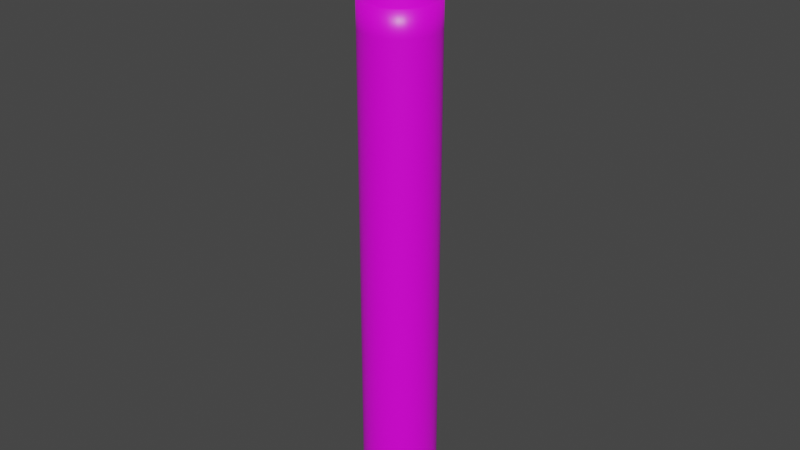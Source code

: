 # Source: Crayon.blend  (saved by Blender 2.90.8; exported with 4.5.12 LTS)
import bpy
from mathutils import Matrix  # noqa: F401  (used for matrix-valued properties, if any)

bpy.ops.wm.read_factory_settings(use_empty=True)
scene = bpy.context.scene
scene.name = 'Scene'

# ---- collections
col_collection = bpy.data.collections.new('Collection'); scene.collection.children.link(col_collection)

# ---- images (referenced by path relative to the original .blend; pixels are not part of the script)
import os
ASSET_DIR = os.environ.get("B2B_ASSET_DIR", "")  # directory of the original .blend (textures are referenced by path, not embedded)
HERE = os.path.dirname(os.path.abspath(__file__))  # packed textures are extracted next to this script under _unpacked/

def load_image(name, relpath, width, height, colorspace="sRGB"):
    """Load a texture the original file referenced (path relative to the .blend, or extracted next to this script)."""
    p = next((c for c in (os.path.join(HERE, relpath), os.path.join(ASSET_DIR, relpath)) if relpath and os.path.exists(c)), "")
    if p:
        img = bpy.data.images.load(p, check_existing=True)
        img.name = name
    else:  # same state as the original file: an image datablock whose file is absent (Cycles renders it pink)
        img = bpy.data.images.new(name, width, height)
        img.source = "FILE"
        img.filepath = "//" + (relpath or name)
    img.colorspace_settings.name = colorspace
    return img
img_game_jam_colors_png = load_image('Game_Jam_Colors.png', 'Game_Jam_Colors.png', 1024, 1024, 'sRGB')

# ---- materials (node trees are filled in below, after node groups)
mat_material_001 = bpy.data.materials.new('Material.001')
mat_material_001.use_transparent_shadow = False

# ---- material node trees
mat_material_001.use_nodes = True; mat_material_001.node_tree.nodes.clear()
_N = mat_material_001.node_tree.nodes; _L = mat_material_001.node_tree.links
n0 = _N.new('ShaderNodeBsdfPrincipled'); n0.name = 'Principled BSDF'; n0.location = (10, 300)
n0.distribution = 'GGX'
n0.subsurface_method = 'BURLEY'
n0.inputs[2].default_value = 0.4
n0.inputs[3].default_value = 1.45
n0.inputs[27].default_value = (0.0, 0.0, 0.0, 1.0)
n0.inputs[28].default_value = 1.0
n1 = _N.new('ShaderNodeOutputMaterial'); n1.name = 'Material Output'; n1.location = (300, 300)
n2 = _N.new('ShaderNodeTexImage'); n2.name = 'Image Texture'; n2.location = (-284, 187)
n2.image = img_game_jam_colors_png
n2.interpolation = 'Closest'
_L.new(n0.outputs[0], n1.inputs[0])
_L.new(n2.outputs[0], n0.inputs[0])
n1.is_active_output = True

# ---- world
world_world = bpy.data.worlds.new('World'); scene.world = world_world
world_world.use_nodes = True; world_world.node_tree.nodes.clear()
_N = world_world.node_tree.nodes; _L = world_world.node_tree.links
n0 = _N.new('ShaderNodeOutputWorld'); n0.name = 'World Output'; n0.location = (300, 300)
n1 = _N.new('ShaderNodeBackground'); n1.name = 'Background'; n1.location = (10, 300)
n1.inputs[0].default_value = (0.05088, 0.05088, 0.05088, 1.0)
_L.new(n1.outputs[0], n0.inputs[0])
n0.is_active_output = True
world_world.color = (0.05088, 0.05088, 0.05088)
world_world.use_sun_shadow = False
world_world.sun_shadow_jitter_overblur = 0.0

# ---- meshes
me_cylinder_002 = bpy.data.meshes.new('Cylinder.002')
me_cylinder_002.from_pydata([(0.0, 1.0, 0.0), (0.0, 1.0, 14.0), (0.1951, 0.9808, 0.0), (0.1951, 0.9808, 14.0), (0.3827, 0.9239, 0.0), (0.3827, 0.9239, 14.0), (0.5556, 0.8315, 0.0), (0.5556, 0.8315, 14.0), (0.7071, 0.7071, 0.0), (0.7071, 0.7071, 14.0), (0.8315, 0.5556, 0.0), (0.8315, 0.5556, 14.0), (0.9239, 0.3827, 0.0), (0.9239, 0.3827, 14.0), (0.9808, 0.1951, 0.0), (0.9808, 0.1951, 14.0), (1.0, 7.55e-08, 0.0), (1.0, 7.55e-08, 14.0), (0.9808, -0.1951, 0.0), (0.9808, -0.1951, 14.0), (0.9239, -0.3827, 0.0), (0.9239, -0.3827, 14.0), (0.8315, -0.5556, 0.0), (0.8315, -0.5556, 14.0), (0.7071, -0.7071, 0.0), (0.7071, -0.7071, 14.0), (0.5556, -0.8315, 0.0), (0.5556, -0.8315, 14.0), (0.3827, -0.9239, 0.0), (0.3827, -0.9239, 14.0), (0.1951, -0.9808, 0.0), (0.1951, -0.9808, 14.0), (-3.258e-07, -1.0, 0.0), (-3.258e-07, -1.0, 14.0), (-0.1951, -0.9808, 0.0), (-0.1951, -0.9808, 14.0), (-0.3827, -0.9239, 0.0), (-0.3827, -0.9239, 14.0), (-0.5556, -0.8315, 0.0), (-0.5556, -0.8315, 14.0), (-0.7071, -0.7071, 0.0), (-0.7071, -0.7071, 14.0), (-0.8315, -0.5556, 0.0), (-0.8315, -0.5556, 14.0), (-0.9239, -0.3827, 0.0), (-0.9239, -0.3827, 14.0), (-0.9808, -0.1951, 0.0), (-0.9808, -0.1951, 14.0), (-1.0, 9.656e-07, 0.0), (-1.0, 9.656e-07, 14.0), (-0.9808, 0.1951, 0.0), (-0.9808, 0.1951, 14.0), (-0.9239, 0.3827, 0.0), (-0.9239, 0.3827, 14.0), (-0.8315, 0.5556, 0.0), (-0.8315, 0.5556, 14.0), (-0.7071, 0.7071, 0.0), (-0.7071, 0.7071, 14.0), (-0.5556, 0.8315, 0.0), (-0.5556, 0.8315, 14.0), (-0.3827, 0.9239, 0.0), (-0.3827, 0.9239, 14.0), (-0.1951, 0.9808, 0.0), (-0.1951, 0.9808, 14.0), (0.1756, 0.8827, 14.0), (1.187e-08, 0.9, 14.0), (0.3444, 0.8315, 14.0), (0.5, 0.7483, 14.0), (0.6364, 0.6364, 14.0), (0.7483, 0.5, 14.0), (0.8315, 0.3444, 14.0), (0.8827, 0.1756, 14.0), (0.9, 9.645e-08, 14.0), (0.8827, -0.1756, 14.0), (0.8315, -0.3444, 14.0), (0.7483, -0.5, 14.0), (0.6364, -0.6364, 14.0), (0.5, -0.7483, 14.0), (0.3444, -0.8315, 14.0), (0.1756, -0.8827, 14.0), (-2.814e-07, -0.9, 14.0), (-0.1756, -0.8827, 14.0), (-0.3444, -0.8315, 14.0), (-0.5, -0.7483, 14.0), (-0.6364, -0.6364, 14.0), (-0.7483, -0.5, 14.0), (-0.8315, -0.3444, 14.0), (-0.8827, -0.1756, 14.0), (-0.9, 8.975e-07, 14.0), (-0.8827, 0.1756, 14.0), (-0.8315, 0.3444, 14.0), (-0.7483, 0.5, 14.0), (-0.6364, 0.6364, 14.0), (-0.5, 0.7483, 14.0), (-0.3444, 0.8315, 14.0), (-0.1756, 0.8827, 14.0), (0.03512, 0.1765, 16.6), (4.79e-07, 0.18, 16.6), (0.06888, 0.1663, 16.6), (0.1, 0.1497, 16.6), (0.1273, 0.1273, 16.6), (0.1497, 0.1, 16.6), (0.1663, 0.06888, 16.6), (0.1765, 0.03512, 16.6), (0.18, 2.726e-07, 16.6), (0.1765, -0.03512, 16.6), (0.1663, -0.06888, 16.6), (0.1497, -0.1, 16.6), (0.1273, -0.1273, 16.6), (0.1, -0.1497, 16.6), (0.06888, -0.1663, 16.6), (0.03512, -0.1765, 16.6), (4.204e-07, -0.18, 16.6), (-0.03512, -0.1765, 16.6), (-0.06888, -0.1663, 16.6), (-0.1, -0.1497, 16.6), (-0.1273, -0.1273, 16.6), (-0.1497, -0.1, 16.6), (-0.1663, -0.06888, 16.6), (-0.1765, -0.03512, 16.6), (-0.18, 4.328e-07, 16.6), (-0.1765, 0.03512, 16.6), (-0.1663, 0.06888, 16.6), (-0.1497, 0.1, 16.6), (-0.1273, 0.1273, 16.6), (-0.1, 0.1497, 16.6), (-0.06888, 0.1663, 16.6), (-0.03512, 0.1765, 16.6), (0.0, 1.0, 2.0), (0.0, 1.0, 4.0), (0.0, 1.0, 10.0), (0.0, 1.0, 12.0), (0.1951, 0.9808, 12.0), (0.1951, 0.9808, 10.0), (0.1951, 0.9808, 4.0), (0.1951, 0.9808, 2.0), (0.3827, 0.9239, 12.0), (0.3827, 0.9239, 10.0), (0.3827, 0.9239, 4.0), (0.3827, 0.9239, 2.0), (0.5556, 0.8315, 12.0), (0.5556, 0.8315, 10.0), (0.5556, 0.8315, 4.0), (0.5556, 0.8315, 2.0), (0.7071, 0.7071, 12.0), (0.7071, 0.7071, 10.0), (0.7071, 0.7071, 4.0), (0.7071, 0.7071, 2.0), (0.8315, 0.5556, 12.0), (0.8315, 0.5556, 10.0), (0.8315, 0.5556, 4.0), (0.8315, 0.5556, 2.0), (0.9239, 0.3827, 12.0), (0.9239, 0.3827, 10.0), (0.9239, 0.3827, 4.0), (0.9239, 0.3827, 2.0), (0.9808, 0.1951, 12.0), (0.9808, 0.1951, 10.0), (0.9808, 0.1951, 4.0), (0.9808, 0.1951, 2.0), (1.0, 7.55e-08, 12.0), (1.0, 7.55e-08, 10.0), (1.0, 7.55e-08, 4.0), (1.0, 7.55e-08, 2.0), (0.9808, -0.1951, 12.0), (0.9808, -0.1951, 10.0), (0.9808, -0.1951, 4.0), (0.9808, -0.1951, 2.0), (0.9239, -0.3827, 12.0), (0.9239, -0.3827, 10.0), (0.9239, -0.3827, 4.0), (0.9239, -0.3827, 2.0), (0.8315, -0.5556, 12.0), (0.8315, -0.5556, 10.0), (0.8315, -0.5556, 4.0), (0.8315, -0.5556, 2.0), (0.7071, -0.7071, 12.0), (0.7071, -0.7071, 10.0), (0.7071, -0.7071, 4.0), (0.7071, -0.7071, 2.0), (0.5556, -0.8315, 12.0), (0.5556, -0.8315, 10.0), (0.5556, -0.8315, 4.0), (0.5556, -0.8315, 2.0), (0.3827, -0.9239, 12.0), (0.3827, -0.9239, 10.0), (0.3827, -0.9239, 4.0), (0.3827, -0.9239, 2.0), (0.1951, -0.9808, 12.0), (0.1951, -0.9808, 10.0), (0.1951, -0.9808, 4.0), (0.1951, -0.9808, 2.0), (-3.258e-07, -1.0, 12.0), (-3.258e-07, -1.0, 10.0), (-3.258e-07, -1.0, 4.0), (-3.258e-07, -1.0, 2.0), (-0.1951, -0.9808, 12.0), (-0.1951, -0.9808, 10.0), (-0.1951, -0.9808, 4.0), (-0.1951, -0.9808, 2.0), (-0.3827, -0.9239, 12.0), (-0.3827, -0.9239, 10.0), (-0.3827, -0.9239, 4.0), (-0.3827, -0.9239, 2.0), (-0.5556, -0.8315, 12.0), (-0.5556, -0.8315, 10.0), (-0.5556, -0.8315, 4.0), (-0.5556, -0.8315, 2.0), (-0.7071, -0.7071, 12.0), (-0.7071, -0.7071, 10.0), (-0.7071, -0.7071, 4.0), (-0.7071, -0.7071, 2.0), (-0.8315, -0.5556, 12.0), (-0.8315, -0.5556, 10.0), (-0.8315, -0.5556, 4.0), (-0.8315, -0.5556, 2.0), (-0.9239, -0.3827, 12.0), (-0.9239, -0.3827, 10.0), (-0.9239, -0.3827, 4.0), (-0.9239, -0.3827, 2.0), (-0.9808, -0.1951, 12.0), (-0.9808, -0.1951, 10.0), (-0.9808, -0.1951, 4.0), (-0.9808, -0.1951, 2.0), (-1.0, 9.656e-07, 12.0), (-1.0, 9.656e-07, 10.0), (-1.0, 9.656e-07, 4.0), (-1.0, 9.656e-07, 2.0), (-0.9808, 0.1951, 12.0), (-0.9808, 0.1951, 10.0), (-0.9808, 0.1951, 4.0), (-0.9808, 0.1951, 2.0), (-0.9239, 0.3827, 12.0), (-0.9239, 0.3827, 10.0), (-0.9239, 0.3827, 4.0), (-0.9239, 0.3827, 2.0), (-0.8315, 0.5556, 12.0), (-0.8315, 0.5556, 10.0), (-0.8315, 0.5556, 4.0), (-0.8315, 0.5556, 2.0), (-0.7071, 0.7071, 12.0), (-0.7071, 0.7071, 10.0), (-0.7071, 0.7071, 4.0), (-0.7071, 0.7071, 2.0), (-0.5556, 0.8315, 12.0), (-0.5556, 0.8315, 10.0), (-0.5556, 0.8315, 4.0), (-0.5556, 0.8315, 2.0), (-0.3827, 0.9239, 12.0), (-0.3827, 0.9239, 10.0), (-0.3827, 0.9239, 4.0), (-0.3827, 0.9239, 2.0), (-0.1951, 0.9808, 12.0), (-0.1951, 0.9808, 10.0), (-0.1951, 0.9808, 4.0), (-0.1951, 0.9808, 2.0), (0.0, 1.0, 12.67), (0.0, 1.0, 13.33), (0.1951, 0.9808, 13.33), (0.1951, 0.9808, 12.67), (0.3827, 0.9239, 13.33), (0.3827, 0.9239, 12.67), (0.5556, 0.8315, 13.33), (0.5556, 0.8315, 12.67), (0.7071, 0.7071, 13.33), (0.7071, 0.7071, 12.67), (0.8315, 0.5556, 13.33), (0.8315, 0.5556, 12.67), (0.9239, 0.3827, 13.33), (0.9239, 0.3827, 12.67), (0.9808, 0.1951, 13.33), (0.9808, 0.1951, 12.67), (1.0, 7.55e-08, 13.33), (1.0, 7.55e-08, 12.67), (0.9808, -0.1951, 13.33), (0.9808, -0.1951, 12.67), (0.9239, -0.3827, 13.33), (0.9239, -0.3827, 12.67), (0.8315, -0.5556, 13.33), (0.8315, -0.5556, 12.67), (0.7071, -0.7071, 13.33), (0.7071, -0.7071, 12.67), (0.5556, -0.8315, 13.33), (0.5556, -0.8315, 12.67), (0.3827, -0.9239, 13.33), (0.3827, -0.9239, 12.67), (0.1951, -0.9808, 13.33), (0.1951, -0.9808, 12.67), (-3.258e-07, -1.0, 13.33), (-3.258e-07, -1.0, 12.67), (-0.1951, -0.9808, 13.33), (-0.1951, -0.9808, 12.67), (-0.3827, -0.9239, 13.33), (-0.3827, -0.9239, 12.67), (-0.5556, -0.8315, 13.33), (-0.5556, -0.8315, 12.67), (-0.7071, -0.7071, 13.33), (-0.7071, -0.7071, 12.67), (-0.8315, -0.5556, 13.33), (-0.8315, -0.5556, 12.67), (-0.9239, -0.3827, 13.33), (-0.9239, -0.3827, 12.67), (-0.9808, -0.1951, 13.33), (-0.9808, -0.1951, 12.67), (-1.0, 9.656e-07, 13.33), (-1.0, 9.656e-07, 12.67), (-0.9808, 0.1951, 13.33), (-0.9808, 0.1951, 12.67), (-0.9239, 0.3827, 13.33), (-0.9239, 0.3827, 12.67), (-0.8315, 0.5556, 13.33), (-0.8315, 0.5556, 12.67), (-0.7071, 0.7071, 13.33), (-0.7071, 0.7071, 12.67), (-0.5556, 0.8315, 13.33), (-0.5556, 0.8315, 12.67), (-0.3827, 0.9239, 13.33), (-0.3827, 0.9239, 12.67), (-0.1951, 0.9808, 13.33), (-0.1951, 0.9808, 12.67), (0.1951, 0.9808, 1.333), (0.1951, 0.9808, 0.6667), (0.3827, 0.9239, 1.333), (0.3827, 0.9239, 0.6667), (0.5556, 0.8315, 1.333), (0.5556, 0.8315, 0.6667), (0.7071, 0.7071, 1.333), (0.7071, 0.7071, 0.6667), (0.8315, 0.5556, 1.333), (0.8315, 0.5556, 0.6667), (0.9239, 0.3827, 1.333), (0.9239, 0.3827, 0.6667), (0.9808, 0.1951, 1.333), (0.9808, 0.1951, 0.6667), (1.0, 7.55e-08, 1.333), (1.0, 7.55e-08, 0.6667), (0.9808, -0.1951, 1.333), (0.9808, -0.1951, 0.6667), (0.9239, -0.3827, 1.333), (0.9239, -0.3827, 0.6667), (0.8315, -0.5556, 1.333), (0.8315, -0.5556, 0.6667), (0.7071, -0.7071, 1.333), (0.7071, -0.7071, 0.6667), (0.5556, -0.8315, 1.333), (0.5556, -0.8315, 0.6667), (0.3827, -0.9239, 1.333), (0.3827, -0.9239, 0.6667), (0.1951, -0.9808, 1.333), (0.1951, -0.9808, 0.6667), (-3.258e-07, -1.0, 1.333), (-3.258e-07, -1.0, 0.6667), (-0.1951, -0.9808, 1.333), (-0.1951, -0.9808, 0.6667), (-0.3827, -0.9239, 1.333), (-0.3827, -0.9239, 0.6667), (-0.5556, -0.8315, 1.333), (-0.5556, -0.8315, 0.6667), (-0.7071, -0.7071, 1.333), (-0.7071, -0.7071, 0.6667), (-0.8315, -0.5556, 1.333), (-0.8315, -0.5556, 0.6667), (-0.9239, -0.3827, 1.333), (-0.9239, -0.3827, 0.6667), (-0.9808, -0.1951, 1.333), (-0.9808, -0.1951, 0.6667), (-1.0, 9.656e-07, 1.333), (-1.0, 9.656e-07, 0.6667), (-0.9808, 0.1951, 1.333), (-0.9808, 0.1951, 0.6667), (-0.9239, 0.3827, 1.333), (-0.9239, 0.3827, 0.6667), (-0.8315, 0.5556, 1.333), (-0.8315, 0.5556, 0.6667), (-0.7071, 0.7071, 1.333), (-0.7071, 0.7071, 0.6667), (-0.5556, 0.8315, 1.333), (-0.5556, 0.8315, 0.6667), (-0.3827, 0.9239, 1.333), (-0.3827, 0.9239, 0.6667), (-0.1951, 0.9808, 1.333), (-0.1951, 0.9808, 0.6667), (0.0, 1.0, 0.6667), (0.0, 1.0, 1.333)], [], [(257, 1, 3, 258), (258, 3, 5, 260), (260, 5, 7, 262), (262, 7, 9, 264), (264, 9, 11, 266), (266, 11, 13, 268), (268, 13, 15, 270), (270, 15, 17, 272), (272, 17, 19, 274), (274, 19, 21, 276), (276, 21, 23, 278), (278, 23, 25, 280), (280, 25, 27, 282), (282, 27, 29, 284), (284, 29, 31, 286), (286, 31, 33, 288), (288, 33, 35, 290), (290, 35, 37, 292), (292, 37, 39, 294), (294, 39, 41, 296), (296, 41, 43, 298), (298, 43, 45, 300), (300, 45, 47, 302), (302, 47, 49, 304), (304, 49, 51, 306), (306, 51, 53, 308), (308, 53, 55, 310), (310, 55, 57, 312), (312, 57, 59, 314), (314, 59, 61, 316), (15, 13, 70, 71), (316, 61, 63, 318), (318, 63, 1, 257), (0, 2, 4, 6, 8, 10, 12, 14, 16, 18, 20, 22, 24, 26, 28, 30, 32, 34, 36, 38, 40, 42, 44, 46, 48, 50, 52, 54, 56, 58, 60, 62), (82, 81, 113, 114), (33, 31, 79, 80), (51, 49, 88, 89), (7, 5, 66, 67), (25, 23, 75, 76), (43, 41, 84, 85), (61, 59, 93, 94), (17, 15, 71, 72), (35, 33, 80, 81), (53, 51, 89, 90), (9, 7, 67, 68), (27, 25, 76, 77), (45, 43, 85, 86), (63, 61, 94, 95), (19, 17, 72, 73), (37, 35, 81, 82), (55, 53, 90, 91), (11, 9, 68, 69), (29, 27, 77, 78), (47, 45, 86, 87), (3, 1, 65, 64), (1, 63, 95, 65), (21, 19, 73, 74), (39, 37, 82, 83), (57, 55, 91, 92), (13, 11, 69, 70), (31, 29, 78, 79), (49, 47, 87, 88), (5, 3, 64, 66), (23, 21, 74, 75), (41, 39, 83, 84), (59, 57, 92, 93), (96, 97, 127, 126, 125, 124, 123, 122, 121, 120, 119, 118, 117, 116, 115, 114, 113, 112, 111, 110, 109, 108, 107, 106, 105, 104, 103, 102, 101, 100, 99, 98), (69, 68, 100, 101), (65, 95, 127, 97), (83, 82, 114, 115), (70, 69, 101, 102), (84, 83, 115, 116), (71, 70, 102, 103), (85, 84, 116, 117), (72, 71, 103, 104), (86, 85, 117, 118), (73, 72, 104, 105), (87, 86, 118, 119), (74, 73, 105, 106), (88, 87, 119, 120), (75, 74, 106, 107), (89, 88, 120, 121), (76, 75, 107, 108), (90, 89, 121, 122), (77, 76, 108, 109), (91, 90, 122, 123), (78, 77, 109, 110), (64, 65, 97, 96), (92, 91, 123, 124), (79, 78, 110, 111), (66, 64, 96, 98), (93, 92, 124, 125), (80, 79, 111, 112), (67, 66, 98, 99), (94, 93, 125, 126), (81, 80, 112, 113), (68, 67, 99, 100), (95, 94, 126, 127), (380, 255, 128, 383), (255, 254, 129, 128), (254, 253, 130, 129), (253, 252, 131, 130), (378, 251, 255, 380), (251, 250, 254, 255), (250, 249, 253, 254), (249, 248, 252, 253), (376, 247, 251, 378), (247, 246, 250, 251), (246, 245, 249, 250), (245, 244, 248, 249), (374, 243, 247, 376), (243, 242, 246, 247), (242, 241, 245, 246), (241, 240, 244, 245), (372, 239, 243, 374), (239, 238, 242, 243), (238, 237, 241, 242), (237, 236, 240, 241), (370, 235, 239, 372), (235, 234, 238, 239), (234, 233, 237, 238), (233, 232, 236, 237), (368, 231, 235, 370), (231, 230, 234, 235), (230, 229, 233, 234), (229, 228, 232, 233), (366, 227, 231, 368), (227, 226, 230, 231), (226, 225, 229, 230), (225, 224, 228, 229), (364, 223, 227, 366), (223, 222, 226, 227), (222, 221, 225, 226), (221, 220, 224, 225), (362, 219, 223, 364), (219, 218, 222, 223), (218, 217, 221, 222), (217, 216, 220, 221), (360, 215, 219, 362), (215, 214, 218, 219), (214, 213, 217, 218), (213, 212, 216, 217), (358, 211, 215, 360), (211, 210, 214, 215), (210, 209, 213, 214), (209, 208, 212, 213), (356, 207, 211, 358), (207, 206, 210, 211), (206, 205, 209, 210), (205, 204, 208, 209), (354, 203, 207, 356), (203, 202, 206, 207), (202, 201, 205, 206), (201, 200, 204, 205), (352, 199, 203, 354), (199, 198, 202, 203), (198, 197, 201, 202), (197, 196, 200, 201), (350, 195, 199, 352), (195, 194, 198, 199), (194, 193, 197, 198), (193, 192, 196, 197), (348, 191, 195, 350), (191, 190, 194, 195), (190, 189, 193, 194), (189, 188, 192, 193), (346, 187, 191, 348), (187, 186, 190, 191), (186, 185, 189, 190), (185, 184, 188, 189), (344, 183, 187, 346), (183, 182, 186, 187), (182, 181, 185, 186), (181, 180, 184, 185), (342, 179, 183, 344), (179, 178, 182, 183), (178, 177, 181, 182), (177, 176, 180, 181), (340, 175, 179, 342), (175, 174, 178, 179), (174, 173, 177, 178), (173, 172, 176, 177), (338, 171, 175, 340), (171, 170, 174, 175), (170, 169, 173, 174), (169, 168, 172, 173), (336, 167, 171, 338), (167, 166, 170, 171), (166, 165, 169, 170), (165, 164, 168, 169), (334, 163, 167, 336), (163, 162, 166, 167), (162, 161, 165, 166), (161, 160, 164, 165), (332, 159, 163, 334), (159, 158, 162, 163), (158, 157, 161, 162), (157, 156, 160, 161), (330, 155, 159, 332), (155, 154, 158, 159), (154, 153, 157, 158), (153, 152, 156, 157), (328, 151, 155, 330), (151, 150, 154, 155), (150, 149, 153, 154), (149, 148, 152, 153), (326, 147, 151, 328), (147, 146, 150, 151), (146, 145, 149, 150), (145, 144, 148, 149), (324, 143, 147, 326), (143, 142, 146, 147), (142, 141, 145, 146), (141, 140, 144, 145), (322, 139, 143, 324), (139, 138, 142, 143), (138, 137, 141, 142), (137, 136, 140, 141), (320, 135, 139, 322), (135, 134, 138, 139), (134, 133, 137, 138), (133, 132, 136, 137), (383, 128, 135, 320), (128, 129, 134, 135), (129, 130, 133, 134), (130, 131, 132, 133), (252, 319, 256, 131), (319, 318, 257, 256), (248, 317, 319, 252), (317, 316, 318, 319), (244, 315, 317, 248), (315, 314, 316, 317), (240, 313, 315, 244), (313, 312, 314, 315), (236, 311, 313, 240), (311, 310, 312, 313), (232, 309, 311, 236), (309, 308, 310, 311), (228, 307, 309, 232), (307, 306, 308, 309), (224, 305, 307, 228), (305, 304, 306, 307), (220, 303, 305, 224), (303, 302, 304, 305), (216, 301, 303, 220), (301, 300, 302, 303), (212, 299, 301, 216), (299, 298, 300, 301), (208, 297, 299, 212), (297, 296, 298, 299), (204, 295, 297, 208), (295, 294, 296, 297), (200, 293, 295, 204), (293, 292, 294, 295), (196, 291, 293, 200), (291, 290, 292, 293), (192, 289, 291, 196), (289, 288, 290, 291), (188, 287, 289, 192), (287, 286, 288, 289), (184, 285, 287, 188), (285, 284, 286, 287), (180, 283, 285, 184), (283, 282, 284, 285), (176, 281, 283, 180), (281, 280, 282, 283), (172, 279, 281, 176), (279, 278, 280, 281), (168, 277, 279, 172), (277, 276, 278, 279), (164, 275, 277, 168), (275, 274, 276, 277), (160, 273, 275, 164), (273, 272, 274, 275), (156, 271, 273, 160), (271, 270, 272, 273), (152, 269, 271, 156), (269, 268, 270, 271), (148, 267, 269, 152), (267, 266, 268, 269), (144, 265, 267, 148), (265, 264, 266, 267), (140, 263, 265, 144), (263, 262, 264, 265), (136, 261, 263, 140), (261, 260, 262, 263), (132, 259, 261, 136), (259, 258, 260, 261), (131, 256, 259, 132), (256, 257, 258, 259), (0, 382, 321, 2), (382, 383, 320, 321), (2, 321, 323, 4), (321, 320, 322, 323), (4, 323, 325, 6), (323, 322, 324, 325), (6, 325, 327, 8), (325, 324, 326, 327), (8, 327, 329, 10), (327, 326, 328, 329), (10, 329, 331, 12), (329, 328, 330, 331), (12, 331, 333, 14), (331, 330, 332, 333), (14, 333, 335, 16), (333, 332, 334, 335), (16, 335, 337, 18), (335, 334, 336, 337), (18, 337, 339, 20), (337, 336, 338, 339), (20, 339, 341, 22), (339, 338, 340, 341), (22, 341, 343, 24), (341, 340, 342, 343), (24, 343, 345, 26), (343, 342, 344, 345), (26, 345, 347, 28), (345, 344, 346, 347), (28, 347, 349, 30), (347, 346, 348, 349), (30, 349, 351, 32), (349, 348, 350, 351), (32, 351, 353, 34), (351, 350, 352, 353), (34, 353, 355, 36), (353, 352, 354, 355), (36, 355, 357, 38), (355, 354, 356, 357), (38, 357, 359, 40), (357, 356, 358, 359), (40, 359, 361, 42), (359, 358, 360, 361), (42, 361, 363, 44), (361, 360, 362, 363), (44, 363, 365, 46), (363, 362, 364, 365), (46, 365, 367, 48), (365, 364, 366, 367), (48, 367, 369, 50), (367, 366, 368, 369), (50, 369, 371, 52), (369, 368, 370, 371), (52, 371, 373, 54), (371, 370, 372, 373), (54, 373, 375, 56), (373, 372, 374, 375), (56, 375, 377, 58), (375, 374, 376, 377), (58, 377, 379, 60), (377, 376, 378, 379), (60, 379, 381, 62), (379, 378, 380, 381), (62, 381, 382, 0), (381, 380, 383, 382)])
me_cylinder_002.polygons.foreach_set('use_smooth', [True] * 354)
_uv = me_cylinder_002.uv_layers.new(name='UVMap')
_uv.uv.foreach_set('vector', [0.04153, 0.8848, 0.04152, 0.8849, 0.04151, 0.8849, 0.04152, 0.8848, 0.04152, 0.8848, 0.04151, 0.8849, 0.0415, 0.8849, 0.0415, 0.8848, 0.0415, 0.8848, 0.0415, 0.8849, 0.0415, 0.8849, 0.04149, 0.8848, 0.04149, 0.8848, 0.0415, 0.8849, 0.04149, 0.885, 0.04147, 0.8849, 0.04147, 0.8849, 0.04149, 0.885, 0.04148, 0.885, 0.04146, 0.8849, 0.04146, 0.8849, 0.04148, 0.885, 0.04148, 0.885, 0.04145, 0.8849, 0.04145, 0.8849, 0.04148, 0.885, 0.04148, 0.885, 0.04144, 0.8849, 0.04144, 0.8849, 0.04148, 0.885, 0.04147, 0.885, 0.04144, 0.885, 0.04144, 0.885, 0.04147, 0.885, 0.04147, 0.885, 0.04144, 0.885, 0.04144, 0.885, 0.04147, 0.885, 0.04147, 0.8851, 0.04144, 0.8851, 0.04144, 0.8851, 0.04147, 0.8851, 0.04147, 0.8851, 0.04144, 0.8851, 0.04144, 0.8851, 0.04147, 0.8851, 0.04148, 0.8851, 0.04144, 0.8851, 0.04144, 0.8851, 0.04148, 0.8851, 0.04148, 0.8851, 0.04145, 0.8852, 0.04145, 0.8852, 0.04148, 0.8851, 0.04149, 0.8851, 0.04146, 0.8852, 0.04146, 0.8852, 0.04149, 0.8851, 0.04149, 0.8851, 0.04147, 0.8852, 0.04147, 0.8852, 0.04149, 0.8851, 0.0415, 0.8851, 0.04149, 0.8852, 0.04149, 0.8852, 0.0415, 0.8851, 0.04151, 0.8851, 0.0415, 0.8852, 0.0415, 0.8852, 0.04151, 0.8851, 0.04151, 0.8851, 0.04152, 0.8852, 0.04152, 0.8852, 0.04151, 0.8851, 0.04152, 0.8851, 0.04153, 0.8852, 0.04153, 0.8852, 0.04152, 0.8851, 0.04153, 0.8851, 0.04154, 0.8852, 0.04154, 0.8852, 0.04153, 0.8851, 0.04153, 0.8851, 0.04156, 0.8852, 0.04156, 0.8852, 0.04153, 0.8851, 0.04154, 0.8851, 0.04157, 0.8852, 0.04157, 0.8852, 0.04154, 0.8851, 0.04154, 0.8851, 0.04157, 0.8851, 0.04157, 0.8851, 0.04154, 0.8851, 0.04154, 0.8851, 0.04158, 0.8851, 0.04158, 0.8851, 0.04154, 0.8851, 0.04155, 0.8851, 0.04158, 0.8851, 0.04158, 0.8851, 0.04155, 0.8851, 0.04155, 0.885, 0.04158, 0.885, 0.04158, 0.885, 0.04155, 0.885, 0.04154, 0.885, 0.04158, 0.885, 0.04158, 0.885, 0.04154, 0.885, 0.04154, 0.885, 0.04157, 0.8849, 0.04157, 0.8849, 0.04154, 0.885, 0.04154, 0.885, 0.04157, 0.8849, 0.04157, 0.8849, 0.04154, 0.885, 0.04153, 0.885, 0.04156, 0.8849, 0.2288, 0.8606, 0.2288, 0.8606, 0.2288, 0.8606, 0.2288, 0.8606, 0.04156, 0.8849, 0.04153, 0.885, 0.04153, 0.885, 0.04154, 0.8849, 0.04154, 0.8849, 0.04153, 0.885, 0.04152, 0.8849, 0.04153, 0.8848, 0.04154, 0.8851, 0.04154, 0.8851, 0.04154, 0.8851, 0.04153, 0.8851, 0.04153, 0.8851, 0.04152, 0.8851, 0.04151, 0.8851, 0.04151, 0.8851, 0.0415, 0.8851, 0.04149, 0.8851, 0.04149, 0.8851, 0.04148, 0.8851, 0.04148, 0.8851, 0.04147, 0.8851, 0.04147, 0.8851, 0.04147, 0.885, 0.04147, 0.885, 0.04148, 0.885, 0.04148, 0.885, 0.04148, 0.885, 0.04149, 0.885, 0.0415, 0.8849, 0.0415, 0.8849, 0.04151, 0.8849, 0.04152, 0.8849, 0.04153, 0.8849, 0.04153, 0.885, 0.04154, 0.885, 0.04154, 0.885, 0.04154, 0.885, 0.04155, 0.885, 0.04155, 0.885, 0.2386, 0.8521, 0.2386, 0.8521, 0.2386, 0.8521, 0.2386, 0.8521, 0.2288, 0.8606, 0.2288, 0.8606, 0.2288, 0.8606, 0.2288, 0.8606, 0.2239, 0.8768, 0.2239, 0.8769, 0.2239, 0.8769, 0.2239, 0.8768, 0.224, 0.8768, 0.224, 0.8769, 0.224, 0.8769, 0.224, 0.8768, 0.2288, 0.8606, 0.2288, 0.8606, 0.2288, 0.8606, 0.2288, 0.8606, 0.2288, 0.8606, 0.2288, 0.8606, 0.2288, 0.8606, 0.2288, 0.8606, 0.2239, 0.8769, 0.2239, 0.8768, 0.224, 0.8768, 0.224, 0.8769, 0.2288, 0.8606, 0.2288, 0.8606, 0.2288, 0.8606, 0.2288, 0.8606, 0.2288, 0.8606, 0.2288, 0.8606, 0.2288, 0.8606, 0.2288, 0.8606, 0.2288, 0.8606, 0.2288, 0.8606, 0.2288, 0.8606, 0.2288, 0.8606, 0.224, 0.8769, 0.224, 0.8768, 0.224, 0.8768, 0.224, 0.8769, 0.2288, 0.8606, 0.2288, 0.8606, 0.2288, 0.8606, 0.2288, 0.8606, 0.2288, 0.8606, 0.2288, 0.8606, 0.2288, 0.8606, 0.2288, 0.8606, 0.2239, 0.8769, 0.2239, 0.8768, 0.2239, 0.8768, 0.2239, 0.8769, 0.2239, 0.8768, 0.2239, 0.8769, 0.2239, 0.8769, 0.2239, 0.8768, 0.2288, 0.8606, 0.2288, 0.8606, 0.2288, 0.8606, 0.2288, 0.8606, 0.2288, 0.8606, 0.2288, 0.8606, 0.2288, 0.8606, 0.2288, 0.8606, 0.2288, 0.8606, 0.2288, 0.8606, 0.2288, 0.8606, 0.2288, 0.8606, 0.2288, 0.8606, 0.2288, 0.8606, 0.2288, 0.8606, 0.2288, 0.8606, 0.2288, 0.8606, 0.2288, 0.8606, 0.2288, 0.8606, 0.2288, 0.8606, 0.2288, 0.8606, 0.2288, 0.8606, 0.2288, 0.8606, 0.2288, 0.8606, 0.2241, 0.8768, 0.2241, 0.8769, 0.2241, 0.8769, 0.2241, 0.8768, 0.2239, 0.8768, 0.2239, 0.8769, 0.2239, 0.8769, 0.2239, 0.8768, 0.2288, 0.8606, 0.2288, 0.8606, 0.2288, 0.8606, 0.2288, 0.8606, 0.2288, 0.8606, 0.2288, 0.8606, 0.2288, 0.8606, 0.2288, 0.8606, 0.224, 0.8768, 0.224, 0.8769, 0.224, 0.8769, 0.224, 0.8768, 0.2288, 0.8606, 0.2288, 0.8606, 0.2288, 0.8606, 0.2288, 0.8606, 0.2288, 0.8606, 0.2288, 0.8606, 0.2288, 0.8606, 0.2288, 0.8606, 0.224, 0.8769, 0.224, 0.8768, 0.224, 0.8768, 0.224, 0.8769, 0.2288, 0.8606, 0.2288, 0.8606, 0.2288, 0.8606, 0.2288, 0.8606, 0.2288, 0.8606, 0.2288, 0.8606, 0.2288, 0.8606, 0.2288, 0.8606, 0.2288, 0.8606, 0.2288, 0.8606, 0.2288, 0.8606, 0.2288, 0.8606, 0.2385, 0.8518, 0.2385, 0.8518, 0.2385, 0.8518, 0.2384, 0.8518, 0.2384, 0.8518, 0.2384, 0.8517, 0.2384, 0.8517, 0.2384, 0.8517, 0.2383, 0.8517, 0.2383, 0.8516, 0.2383, 0.8516, 0.2384, 0.8516, 0.2384, 0.8516, 0.2384, 0.8515, 0.2384, 0.8515, 0.2384, 0.8515, 0.2385, 0.8515, 0.2385, 0.8515, 0.2385, 0.8515, 0.2385, 0.8515, 0.2386, 0.8515, 0.2386, 0.8515, 0.2386, 0.8516, 0.2386, 0.8516, 0.2386, 0.8516, 0.2386, 0.8516, 0.2386, 0.8517, 0.2386, 0.8517, 0.2386, 0.8517, 0.2386, 0.8517, 0.2386, 0.8518, 0.2385, 0.8518, 0.2388, 0.8521, 0.2389, 0.8521, 0.2389, 0.8521, 0.2388, 0.8521, 0.2383, 0.8521, 0.2384, 0.8521, 0.2384, 0.8521, 0.2383, 0.8521, 0.2386, 0.8521, 0.2386, 0.8521, 0.2386, 0.8521, 0.2386, 0.8521, 0.2388, 0.8521, 0.2388, 0.8521, 0.2388, 0.8521, 0.2388, 0.8521, 0.2386, 0.8521, 0.2386, 0.8521, 0.2386, 0.8521, 0.2386, 0.8521, 0.2388, 0.8521, 0.2388, 0.8521, 0.2388, 0.8521, 0.2388, 0.8521, 0.2385, 0.8521, 0.2386, 0.8521, 0.2386, 0.8521, 0.2385, 0.8521, 0.2388, 0.8521, 0.2388, 0.8521, 0.2388, 0.8521, 0.2388, 0.8521, 0.2385, 0.8521, 0.2385, 0.8521, 0.2385, 0.8521, 0.2385, 0.8521, 0.2388, 0.8521, 0.2388, 0.8521, 0.2388, 0.8521, 0.2388, 0.8521, 0.2385, 0.8521, 0.2385, 0.8521, 0.2385, 0.8521, 0.2385, 0.8521, 0.2387, 0.8521, 0.2388, 0.8521, 0.2388, 0.8521, 0.2387, 0.8521, 0.2385, 0.8521, 0.2385, 0.8521, 0.2385, 0.8521, 0.2385, 0.8521, 0.2387, 0.8521, 0.2387, 0.8521, 0.2387, 0.8521, 0.2387, 0.8521, 0.2385, 0.8521, 0.2385, 0.8521, 0.2385, 0.8521, 0.2385, 0.8521, 0.2387, 0.8521, 0.2387, 0.8521, 0.2387, 0.8521, 0.2387, 0.8521, 0.2384, 0.8521, 0.2385, 0.8521, 0.2385, 0.8521, 0.2384, 0.8521, 0.2387, 0.8521, 0.2387, 0.8521, 0.2387, 0.8521, 0.2387, 0.8521, 0.2384, 0.8521, 0.2384, 0.8521, 0.2384, 0.8521, 0.2384, 0.8521, 0.2387, 0.8521, 0.2387, 0.8521, 0.2387, 0.8521, 0.2387, 0.8521, 0.2389, 0.8521, 0.2389, 0.8521, 0.2389, 0.8521, 0.2389, 0.8521, 0.2384, 0.8521, 0.2384, 0.8521, 0.2384, 0.8521, 0.2384, 0.8521, 0.2387, 0.8521, 0.2387, 0.8521, 0.2387, 0.8521, 0.2387, 0.8521, 0.2389, 0.8521, 0.2389, 0.8521, 0.2389, 0.8521, 0.2389, 0.8521, 0.2384, 0.8521, 0.2384, 0.8521, 0.2384, 0.8521, 0.2384, 0.8521, 0.2386, 0.8521, 0.2387, 0.8521, 0.2387, 0.8521, 0.2386, 0.8521, 0.2389, 0.8521, 0.2389, 0.8521, 0.2389, 0.8521, 0.2389, 0.8521, 0.2384, 0.8521, 0.2384, 0.8521, 0.2384, 0.8521, 0.2384, 0.8521, 0.2386, 0.8521, 0.2386, 0.8521, 0.2386, 0.8521, 0.2386, 0.8521, 0.2389, 0.8521, 0.2389, 0.8521, 0.2389, 0.8521, 0.2389, 0.8521, 0.2384, 0.8521, 0.2384, 0.8521, 0.2384, 0.8521, 0.2384, 0.8521, 0.04154, 0.8849, 0.04153, 0.8849, 0.04152, 0.8849, 0.04153, 0.8848, 0.2238, 0.8759, 0.224, 0.8769, 0.224, 0.8769, 0.2237, 0.876, 0.2243, 0.8761, 0.2239, 0.8775, 0.2239, 0.8776, 0.2242, 0.8759, 0.2238, 0.8759, 0.224, 0.877, 0.224, 0.877, 0.2237, 0.8761, 0.04156, 0.8849, 0.04153, 0.885, 0.04153, 0.8849, 0.04154, 0.8849, 0.2239, 0.8758, 0.224, 0.8769, 0.224, 0.8769, 0.2238, 0.8759, 0.2243, 0.8762, 0.2238, 0.8774, 0.2239, 0.8775, 0.2243, 0.8761, 0.2239, 0.8758, 0.224, 0.877, 0.224, 0.877, 0.2238, 0.8759, 0.04157, 0.8849, 0.04154, 0.885, 0.04153, 0.885, 0.04156, 0.8849, 0.224, 0.8758, 0.224, 0.877, 0.224, 0.8769, 0.2239, 0.8758, 0.2244, 0.8764, 0.2238, 0.8773, 0.2238, 0.8774, 0.2243, 0.8762, 0.224, 0.8758, 0.224, 0.877, 0.224, 0.877, 0.2239, 0.8758, 0.04157, 0.8849, 0.04154, 0.885, 0.04154, 0.885, 0.04157, 0.8849, 0.224, 0.8758, 0.224, 0.877, 0.224, 0.877, 0.224, 0.8758, 0.2244, 0.8767, 0.2238, 0.8772, 0.2238, 0.8773, 0.2244, 0.8764, 0.2241, 0.8758, 0.224, 0.877, 0.224, 0.877, 0.224, 0.8758, 0.04158, 0.885, 0.04154, 0.885, 0.04154, 0.885, 0.04157, 0.8849, 0.2241, 0.8758, 0.224, 0.877, 0.224, 0.877, 0.224, 0.8758, 0.2244, 0.8769, 0.2238, 0.8771, 0.2238, 0.8772, 0.2244, 0.8767, 0.2241, 0.8758, 0.224, 0.877, 0.224, 0.877, 0.2241, 0.8758, 0.04158, 0.885, 0.04154, 0.885, 0.04154, 0.885, 0.04158, 0.885, 0.2242, 0.8759, 0.224, 0.877, 0.224, 0.877, 0.2241, 0.8758, 0.2244, 0.8771, 0.2238, 0.877, 0.2238, 0.8771, 0.2244, 0.8769, 0.2242, 0.8759, 0.224, 0.877, 0.224, 0.877, 0.2241, 0.8758, 0.04158, 0.8851, 0.04154, 0.885, 0.04154, 0.885, 0.04158, 0.885, 0.2243, 0.876, 0.224, 0.877, 0.224, 0.877, 0.2242, 0.8759, 0.2244, 0.8774, 0.2238, 0.8769, 0.2238, 0.877, 0.2244, 0.8771, 0.2243, 0.8761, 0.224, 0.877, 0.224, 0.877, 0.2242, 0.8759, 0.04158, 0.8851, 0.04154, 0.8851, 0.04154, 0.885, 0.04158, 0.8851, 0.2243, 0.8762, 0.224, 0.877, 0.224, 0.877, 0.2243, 0.876, 0.2244, 0.8776, 0.2238, 0.8768, 0.2238, 0.8769, 0.2244, 0.8774, 0.2244, 0.8762, 0.224, 0.877, 0.224, 0.877, 0.2243, 0.8761, 0.04157, 0.8851, 0.04154, 0.8851, 0.04154, 0.8851, 0.04158, 0.8851, 0.2244, 0.8764, 0.224, 0.877, 0.224, 0.877, 0.2243, 0.8762, 0.2243, 0.8778, 0.2238, 0.8767, 0.2238, 0.8768, 0.2244, 0.8776, 0.2244, 0.8764, 0.224, 0.877, 0.224, 0.877, 0.2244, 0.8762, 0.04157, 0.8852, 0.04154, 0.8851, 0.04154, 0.8851, 0.04157, 0.8851, 0.2244, 0.8766, 0.224, 0.877, 0.224, 0.877, 0.2244, 0.8764, 0.2243, 0.878, 0.2238, 0.8766, 0.2238, 0.8767, 0.2243, 0.8778, 0.2244, 0.8766, 0.224, 0.877, 0.224, 0.877, 0.2244, 0.8764, 0.04156, 0.8852, 0.04153, 0.8851, 0.04154, 0.8851, 0.04157, 0.8852, 0.2244, 0.8768, 0.224, 0.877, 0.224, 0.877, 0.2244, 0.8766, 0.2242, 0.8781, 0.2239, 0.8765, 0.2238, 0.8766, 0.2243, 0.878, 0.2244, 0.8769, 0.224, 0.877, 0.224, 0.877, 0.2244, 0.8766, 0.04154, 0.8852, 0.04153, 0.8851, 0.04153, 0.8851, 0.04156, 0.8852, 0.2244, 0.8771, 0.224, 0.877, 0.224, 0.877, 0.2244, 0.8768, 0.2241, 0.8782, 0.2239, 0.8764, 0.2239, 0.8765, 0.2242, 0.8781, 0.2244, 0.8771, 0.224, 0.877, 0.224, 0.877, 0.2244, 0.8769, 0.04153, 0.8852, 0.04152, 0.8851, 0.04153, 0.8851, 0.04154, 0.8852, 0.2244, 0.8773, 0.224, 0.877, 0.224, 0.877, 0.2244, 0.8771, 0.224, 0.8782, 0.224, 0.8764, 0.2239, 0.8764, 0.2241, 0.8782, 0.2244, 0.8773, 0.224, 0.877, 0.224, 0.877, 0.2244, 0.8771, 0.04152, 0.8852, 0.04151, 0.8851, 0.04152, 0.8851, 0.04153, 0.8852, 0.2244, 0.8775, 0.224, 0.877, 0.224, 0.877, 0.2244, 0.8773, 0.2239, 0.8782, 0.224, 0.8764, 0.224, 0.8764, 0.224, 0.8782, 0.2244, 0.8775, 0.224, 0.877, 0.224, 0.877, 0.2244, 0.8773, 0.0415, 0.8852, 0.04151, 0.8851, 0.04151, 0.8851, 0.04152, 0.8852, 0.2243, 0.8777, 0.224, 0.877, 0.224, 0.877, 0.2244, 0.8775, 0.2239, 0.8782, 0.224, 0.8764, 0.224, 0.8764, 0.2239, 0.8782, 0.2244, 0.8777, 0.224, 0.877, 0.224, 0.877, 0.2244, 0.8775, 0.04149, 0.8852, 0.0415, 0.8851, 0.04151, 0.8851, 0.0415, 0.8852, 0.2243, 0.8779, 0.224, 0.877, 0.224, 0.877, 0.2243, 0.8777, 0.2238, 0.8781, 0.2241, 0.8765, 0.224, 0.8764, 0.2239, 0.8782, 0.2243, 0.8779, 0.224, 0.877, 0.224, 0.877, 0.2244, 0.8777, 0.04147, 0.8852, 0.04149, 0.8851, 0.0415, 0.8851, 0.04149, 0.8852, 0.2242, 0.878, 0.224, 0.877, 0.224, 0.877, 0.2243, 0.8779, 0.2237, 0.878, 0.2241, 0.8765, 0.2241, 0.8765, 0.2238, 0.8781, 0.2242, 0.878, 0.224, 0.877, 0.224, 0.877, 0.2243, 0.8779, 0.04146, 0.8852, 0.04149, 0.8851, 0.04149, 0.8851, 0.04147, 0.8852, 0.2241, 0.8781, 0.224, 0.877, 0.224, 0.877, 0.2242, 0.878, 0.2236, 0.8778, 0.2241, 0.8766, 0.2241, 0.8765, 0.2237, 0.878, 0.2241, 0.8781, 0.224, 0.877, 0.224, 0.877, 0.2242, 0.878, 0.04145, 0.8852, 0.04148, 0.8851, 0.04149, 0.8851, 0.04146, 0.8852, 0.224, 0.8781, 0.224, 0.877, 0.224, 0.877, 0.2241, 0.8781, 0.2236, 0.8776, 0.2242, 0.8767, 0.2241, 0.8766, 0.2236, 0.8778, 0.2241, 0.8782, 0.224, 0.877, 0.224, 0.877, 0.2241, 0.8781, 0.04144, 0.8851, 0.04148, 0.8851, 0.04148, 0.8851, 0.04145, 0.8852, 0.224, 0.8781, 0.224, 0.877, 0.224, 0.877, 0.224, 0.8781, 0.2236, 0.8774, 0.2242, 0.8768, 0.2242, 0.8767, 0.2236, 0.8776, 0.224, 0.8782, 0.224, 0.877, 0.224, 0.877, 0.2241, 0.8782, 0.04144, 0.8851, 0.04147, 0.8851, 0.04148, 0.8851, 0.04144, 0.8851, 0.2239, 0.8781, 0.224, 0.877, 0.224, 0.877, 0.224, 0.8781, 0.2236, 0.8771, 0.2242, 0.8769, 0.2242, 0.8768, 0.2236, 0.8774, 0.2239, 0.8781, 0.224, 0.877, 0.224, 0.877, 0.224, 0.8782, 0.04143, 0.8851, 0.04147, 0.885, 0.04147, 0.8851, 0.04144, 0.8851, 0.2238, 0.878, 0.224, 0.877, 0.224, 0.877, 0.2239, 0.8781, 0.2236, 0.8769, 0.2242, 0.877, 0.2242, 0.8769, 0.2236, 0.8771, 0.2238, 0.878, 0.224, 0.877, 0.224, 0.877, 0.2239, 0.8781, 0.04143, 0.885, 0.04147, 0.885, 0.04147, 0.885, 0.04143, 0.8851, 0.2237, 0.8779, 0.224, 0.8769, 0.224, 0.877, 0.2238, 0.878, 0.2236, 0.8767, 0.2242, 0.8771, 0.2242, 0.877, 0.2236, 0.8769, 0.2237, 0.8779, 0.224, 0.877, 0.224, 0.877, 0.2238, 0.878, 0.04144, 0.885, 0.04147, 0.885, 0.04147, 0.885, 0.04143, 0.885, 0.2237, 0.8777, 0.224, 0.8769, 0.224, 0.8769, 0.2237, 0.8779, 0.2236, 0.8764, 0.2242, 0.8772, 0.2242, 0.8771, 0.2236, 0.8767, 0.2237, 0.8777, 0.224, 0.877, 0.224, 0.877, 0.2237, 0.8779, 0.04144, 0.8849, 0.04148, 0.885, 0.04147, 0.885, 0.04144, 0.885, 0.2236, 0.8775, 0.224, 0.8769, 0.224, 0.8769, 0.2237, 0.8777, 0.2237, 0.8762, 0.2242, 0.8774, 0.2242, 0.8772, 0.2236, 0.8764, 0.2236, 0.8775, 0.224, 0.877, 0.224, 0.877, 0.2237, 0.8777, 0.04145, 0.8849, 0.04148, 0.885, 0.04148, 0.885, 0.04144, 0.8849, 0.2236, 0.8773, 0.224, 0.8769, 0.224, 0.8769, 0.2236, 0.8775, 0.2237, 0.8761, 0.2241, 0.8774, 0.2242, 0.8774, 0.2237, 0.8762, 0.2236, 0.8773, 0.224, 0.877, 0.224, 0.877, 0.2236, 0.8775, 0.04146, 0.8849, 0.04148, 0.885, 0.04148, 0.885, 0.04145, 0.8849, 0.2236, 0.8771, 0.224, 0.8769, 0.224, 0.8769, 0.2236, 0.8773, 0.2238, 0.8759, 0.2241, 0.8775, 0.2241, 0.8774, 0.2237, 0.8761, 0.2236, 0.8771, 0.224, 0.877, 0.224, 0.877, 0.2236, 0.8773, 0.04147, 0.8849, 0.04149, 0.8849, 0.04148, 0.885, 0.04146, 0.8849, 0.2236, 0.8768, 0.224, 0.8769, 0.224, 0.8769, 0.2236, 0.8771, 0.2239, 0.8758, 0.2241, 0.8776, 0.2241, 0.8775, 0.2238, 0.8759, 0.2236, 0.8769, 0.224, 0.877, 0.224, 0.877, 0.2236, 0.8771, 0.04149, 0.8848, 0.0415, 0.8849, 0.04149, 0.8849, 0.04147, 0.8849, 0.2236, 0.8766, 0.224, 0.8769, 0.224, 0.8769, 0.2236, 0.8768, 0.224, 0.8758, 0.224, 0.8776, 0.2241, 0.8776, 0.2239, 0.8758, 0.2236, 0.8766, 0.224, 0.877, 0.224, 0.877, 0.2236, 0.8769, 0.0415, 0.8848, 0.0415, 0.8849, 0.0415, 0.8849, 0.04149, 0.8848, 0.2236, 0.8764, 0.224, 0.8769, 0.224, 0.8769, 0.2236, 0.8766, 0.224, 0.8758, 0.224, 0.8776, 0.224, 0.8776, 0.224, 0.8758, 0.2236, 0.8764, 0.224, 0.877, 0.224, 0.877, 0.2236, 0.8766, 0.04152, 0.8848, 0.04151, 0.8849, 0.0415, 0.8849, 0.0415, 0.8848, 0.2237, 0.8762, 0.224, 0.8769, 0.224, 0.8769, 0.2236, 0.8764, 0.2241, 0.8758, 0.2239, 0.8776, 0.224, 0.8776, 0.224, 0.8758, 0.2237, 0.8762, 0.224, 0.877, 0.224, 0.877, 0.2236, 0.8764, 0.04153, 0.8848, 0.04152, 0.8849, 0.04151, 0.8849, 0.04152, 0.8848, 0.2237, 0.876, 0.224, 0.8769, 0.224, 0.8769, 0.2237, 0.8762, 0.2242, 0.8759, 0.2239, 0.8776, 0.2239, 0.8776, 0.2241, 0.8758, 0.2237, 0.8761, 0.224, 0.877, 0.224, 0.877, 0.2237, 0.8762, 0.04157, 0.8851, 0.04154, 0.8851, 0.04154, 0.8851, 0.04158, 0.8851, 0.2242, 0.8773, 0.2241, 0.8771, 0.2241, 0.8771, 0.2243, 0.8772, 0.04156, 0.8852, 0.04153, 0.8851, 0.04154, 0.8851, 0.04157, 0.8851, 0.2242, 0.8775, 0.2241, 0.8772, 0.2241, 0.8771, 0.2242, 0.8773, 0.04155, 0.8852, 0.04153, 0.8851, 0.04153, 0.8851, 0.04156, 0.8852, 0.2242, 0.8776, 0.2241, 0.8773, 0.2241, 0.8772, 0.2242, 0.8775, 0.04154, 0.8852, 0.04152, 0.8851, 0.04153, 0.8851, 0.04155, 0.8852, 0.2241, 0.8777, 0.224, 0.8773, 0.2241, 0.8773, 0.2242, 0.8776, 0.04153, 0.8852, 0.04152, 0.8851, 0.04152, 0.8851, 0.04154, 0.8852, 0.2241, 0.8777, 0.224, 0.8773, 0.224, 0.8773, 0.2241, 0.8777, 0.04151, 0.8852, 0.04151, 0.8851, 0.04152, 0.8851, 0.04153, 0.8852, 0.224, 0.8778, 0.224, 0.8774, 0.224, 0.8773, 0.2241, 0.8777, 0.0415, 0.8852, 0.0415, 0.8851, 0.04151, 0.8851, 0.04151, 0.8852, 0.2239, 0.8778, 0.224, 0.8774, 0.224, 0.8774, 0.224, 0.8778, 0.04148, 0.8852, 0.0415, 0.8851, 0.0415, 0.8851, 0.0415, 0.8852, 0.2239, 0.8777, 0.2239, 0.8773, 0.224, 0.8774, 0.2239, 0.8778, 0.04147, 0.8852, 0.04149, 0.8851, 0.0415, 0.8851, 0.04148, 0.8852, 0.2238, 0.8777, 0.2239, 0.8773, 0.2239, 0.8773, 0.2239, 0.8777, 0.04146, 0.8852, 0.04148, 0.8851, 0.04149, 0.8851, 0.04147, 0.8852, 0.2238, 0.8776, 0.2239, 0.8773, 0.2239, 0.8773, 0.2238, 0.8777, 0.04145, 0.8852, 0.04148, 0.8851, 0.04148, 0.8851, 0.04146, 0.8852, 0.2237, 0.8775, 0.2239, 0.8772, 0.2239, 0.8773, 0.2238, 0.8776, 0.04144, 0.8851, 0.04147, 0.8851, 0.04148, 0.8851, 0.04145, 0.8852, 0.2237, 0.8773, 0.2238, 0.8771, 0.2239, 0.8772, 0.2237, 0.8775, 0.04143, 0.8851, 0.04147, 0.8851, 0.04147, 0.8851, 0.04144, 0.8851, 0.2237, 0.8772, 0.2238, 0.8771, 0.2238, 0.8771, 0.2237, 0.8773, 0.04143, 0.8851, 0.04147, 0.885, 0.04147, 0.8851, 0.04143, 0.8851, 0.2237, 0.877, 0.2238, 0.877, 0.2238, 0.8771, 0.2237, 0.8772, 0.04143, 0.885, 0.04147, 0.885, 0.04147, 0.885, 0.04143, 0.8851, 0.2237, 0.8769, 0.2238, 0.8769, 0.2238, 0.877, 0.2237, 0.877, 0.04143, 0.885, 0.04147, 0.885, 0.04147, 0.885, 0.04143, 0.885, 0.2237, 0.8767, 0.2238, 0.8768, 0.2238, 0.8769, 0.2237, 0.8769, 0.04144, 0.8849, 0.04147, 0.885, 0.04147, 0.885, 0.04143, 0.885, 0.2237, 0.8766, 0.2238, 0.8768, 0.2238, 0.8768, 0.2237, 0.8767, 0.04145, 0.8849, 0.04148, 0.885, 0.04147, 0.885, 0.04144, 0.8849, 0.2237, 0.8764, 0.2239, 0.8767, 0.2238, 0.8768, 0.2237, 0.8766, 0.04146, 0.8849, 0.04148, 0.885, 0.04148, 0.885, 0.04145, 0.8849, 0.2238, 0.8763, 0.2239, 0.8766, 0.2239, 0.8767, 0.2237, 0.8764, 0.04147, 0.8849, 0.04149, 0.8849, 0.04148, 0.885, 0.04146, 0.8849, 0.2238, 0.8762, 0.2239, 0.8766, 0.2239, 0.8766, 0.2238, 0.8763, 0.04148, 0.8848, 0.04149, 0.8849, 0.04149, 0.8849, 0.04147, 0.8849, 0.2239, 0.8762, 0.2239, 0.8766, 0.2239, 0.8766, 0.2238, 0.8762, 0.0415, 0.8848, 0.0415, 0.8849, 0.04149, 0.8849, 0.04148, 0.8848, 0.2239, 0.8761, 0.224, 0.8765, 0.2239, 0.8766, 0.2239, 0.8762, 0.04151, 0.8848, 0.04151, 0.8849, 0.0415, 0.8849, 0.0415, 0.8848, 0.224, 0.8761, 0.224, 0.8765, 0.224, 0.8765, 0.2239, 0.8761, 0.04153, 0.8848, 0.04152, 0.8849, 0.04151, 0.8849, 0.04151, 0.8848, 0.2241, 0.8762, 0.224, 0.8766, 0.224, 0.8765, 0.224, 0.8761, 0.04154, 0.8849, 0.04152, 0.8849, 0.04152, 0.8849, 0.04153, 0.8848, 0.2241, 0.8762, 0.224, 0.8766, 0.224, 0.8766, 0.2241, 0.8762, 0.04155, 0.8849, 0.04153, 0.885, 0.04152, 0.8849, 0.04154, 0.8849, 0.2242, 0.8763, 0.2241, 0.8766, 0.224, 0.8766, 0.2241, 0.8762, 0.04156, 0.8849, 0.04153, 0.885, 0.04153, 0.885, 0.04155, 0.8849, 0.2242, 0.8764, 0.2241, 0.8767, 0.2241, 0.8766, 0.2242, 0.8763, 0.04157, 0.8849, 0.04154, 0.885, 0.04153, 0.885, 0.04156, 0.8849, 0.2242, 0.8766, 0.2241, 0.8767, 0.2241, 0.8767, 0.2242, 0.8764, 0.04158, 0.885, 0.04154, 0.885, 0.04154, 0.885, 0.04157, 0.8849, 0.2243, 0.8767, 0.2241, 0.8768, 0.2241, 0.8767, 0.2242, 0.8766, 0.04158, 0.885, 0.04154, 0.885, 0.04154, 0.885, 0.04158, 0.885, 0.2243, 0.8769, 0.2241, 0.8769, 0.2241, 0.8768, 0.2243, 0.8767, 0.04158, 0.8851, 0.04154, 0.885, 0.04154, 0.885, 0.04158, 0.885, 0.2243, 0.877, 0.2241, 0.877, 0.2241, 0.8769, 0.2243, 0.8769, 0.04158, 0.8851, 0.04154, 0.8851, 0.04154, 0.885, 0.04158, 0.8851, 0.2243, 0.8772, 0.2241, 0.8771, 0.2241, 0.877, 0.2243, 0.877, 0.04154, 0.8851, 0.04158, 0.8851, 0.04157, 0.8851, 0.04154, 0.8851, 0.2243, 0.8767, 0.2241, 0.8768, 0.2241, 0.8767, 0.2243, 0.8766, 0.04154, 0.8851, 0.04157, 0.8851, 0.04157, 0.8852, 0.04154, 0.8851, 0.2243, 0.8766, 0.2241, 0.8767, 0.2241, 0.8767, 0.2242, 0.8764, 0.04154, 0.8851, 0.04157, 0.8852, 0.04156, 0.8852, 0.04153, 0.8851, 0.2242, 0.8764, 0.2241, 0.8767, 0.2241, 0.8766, 0.2242, 0.8763, 0.04153, 0.8851, 0.04156, 0.8852, 0.04154, 0.8852, 0.04153, 0.8851, 0.2242, 0.8763, 0.2241, 0.8766, 0.2241, 0.8766, 0.2241, 0.8762, 0.04153, 0.8851, 0.04154, 0.8852, 0.04153, 0.8852, 0.04152, 0.8851, 0.2241, 0.8762, 0.2241, 0.8766, 0.224, 0.8765, 0.2241, 0.8762, 0.04152, 0.8851, 0.04153, 0.8852, 0.04152, 0.8852, 0.04151, 0.8851, 0.2241, 0.8762, 0.224, 0.8765, 0.224, 0.8765, 0.224, 0.8761, 0.04151, 0.8851, 0.04152, 0.8852, 0.0415, 0.8852, 0.04151, 0.8851, 0.224, 0.8761, 0.224, 0.8765, 0.224, 0.8765, 0.224, 0.8761, 0.04151, 0.8851, 0.0415, 0.8852, 0.04149, 0.8852, 0.0415, 0.8851, 0.224, 0.8761, 0.224, 0.8765, 0.224, 0.8766, 0.2239, 0.8762, 0.0415, 0.8851, 0.04149, 0.8852, 0.04147, 0.8852, 0.04149, 0.8851, 0.2239, 0.8762, 0.224, 0.8766, 0.2239, 0.8766, 0.2239, 0.8762, 0.04149, 0.8851, 0.04147, 0.8852, 0.04146, 0.8852, 0.04149, 0.8851, 0.2239, 0.8762, 0.2239, 0.8766, 0.2239, 0.8766, 0.2238, 0.8763, 0.04149, 0.8851, 0.04146, 0.8852, 0.04145, 0.8852, 0.04148, 0.8851, 0.2238, 0.8763, 0.2239, 0.8766, 0.2239, 0.8767, 0.2238, 0.8764, 0.04148, 0.8851, 0.04145, 0.8852, 0.04144, 0.8851, 0.04148, 0.8851, 0.2238, 0.8764, 0.2239, 0.8767, 0.2239, 0.8768, 0.2237, 0.8766, 0.04148, 0.8851, 0.04144, 0.8851, 0.04144, 0.8851, 0.04147, 0.8851, 0.2237, 0.8766, 0.2239, 0.8768, 0.2239, 0.8768, 0.2237, 0.8767, 0.04147, 0.8851, 0.04144, 0.8851, 0.04143, 0.8851, 0.04147, 0.8851, 0.2237, 0.8767, 0.2239, 0.8768, 0.2238, 0.8769, 0.2237, 0.8769, 0.04147, 0.8851, 0.04143, 0.8851, 0.04143, 0.885, 0.04147, 0.885, 0.2237, 0.8769, 0.2238, 0.8769, 0.2238, 0.877, 0.2237, 0.877, 0.04147, 0.885, 0.04143, 0.885, 0.04144, 0.885, 0.04147, 0.885, 0.2237, 0.877, 0.2238, 0.877, 0.2239, 0.8771, 0.2237, 0.8772, 0.04147, 0.885, 0.04144, 0.885, 0.04144, 0.8849, 0.04148, 0.885, 0.2237, 0.8772, 0.2239, 0.8771, 0.2239, 0.8771, 0.2237, 0.8773, 0.04148, 0.885, 0.04144, 0.8849, 0.04145, 0.8849, 0.04148, 0.885, 0.2237, 0.8773, 0.2239, 0.8771, 0.2239, 0.8772, 0.2238, 0.8775, 0.04148, 0.885, 0.04145, 0.8849, 0.04146, 0.8849, 0.04148, 0.885, 0.2238, 0.8775, 0.2239, 0.8772, 0.2239, 0.8773, 0.2238, 0.8776, 0.04148, 0.885, 0.04146, 0.8849, 0.04147, 0.8849, 0.04149, 0.885, 0.2238, 0.8776, 0.2239, 0.8773, 0.2239, 0.8773, 0.2239, 0.8777, 0.04149, 0.885, 0.04147, 0.8849, 0.04149, 0.8848, 0.0415, 0.8849, 0.2239, 0.8777, 0.2239, 0.8773, 0.224, 0.8773, 0.2239, 0.8777, 0.0415, 0.8849, 0.04149, 0.8848, 0.0415, 0.8848, 0.0415, 0.8849, 0.2239, 0.8777, 0.224, 0.8773, 0.224, 0.8774, 0.224, 0.8778, 0.0415, 0.8849, 0.0415, 0.8848, 0.04152, 0.8848, 0.04151, 0.8849, 0.224, 0.8778, 0.224, 0.8774, 0.224, 0.8774, 0.224, 0.8778, 0.04151, 0.8849, 0.04152, 0.8848, 0.04153, 0.8848, 0.04152, 0.8849, 0.224, 0.8778, 0.224, 0.8774, 0.224, 0.8773, 0.2241, 0.8777, 0.04152, 0.8849, 0.04153, 0.8848, 0.04154, 0.8849, 0.04153, 0.8849, 0.2241, 0.8777, 0.224, 0.8773, 0.2241, 0.8773, 0.2241, 0.8777, 0.04153, 0.8849, 0.04154, 0.8849, 0.04156, 0.8849, 0.04153, 0.885, 0.2241, 0.8777, 0.2241, 0.8773, 0.2241, 0.8773, 0.2242, 0.8776, 0.04153, 0.885, 0.04156, 0.8849, 0.04157, 0.8849, 0.04154, 0.885, 0.2242, 0.8776, 0.2241, 0.8773, 0.2241, 0.8772, 0.2242, 0.8775, 0.04154, 0.885, 0.04157, 0.8849, 0.04157, 0.8849, 0.04154, 0.885, 0.2242, 0.8775, 0.2241, 0.8772, 0.2241, 0.8771, 0.2243, 0.8773, 0.04154, 0.885, 0.04157, 0.8849, 0.04158, 0.885, 0.04154, 0.885, 0.2243, 0.8773, 0.2241, 0.8771, 0.2241, 0.8771, 0.2243, 0.8772, 0.04154, 0.885, 0.04158, 0.885, 0.04158, 0.885, 0.04155, 0.885, 0.2243, 0.8772, 0.2241, 0.8771, 0.2241, 0.877, 0.2243, 0.877, 0.04155, 0.885, 0.04158, 0.885, 0.04158, 0.8851, 0.04155, 0.885, 0.2243, 0.877, 0.2241, 0.877, 0.2241, 0.8769, 0.2243, 0.8769, 0.04155, 0.885, 0.04158, 0.8851, 0.04158, 0.8851, 0.04154, 0.8851, 0.2243, 0.8769, 0.2241, 0.8769, 0.2241, 0.8768, 0.2243, 0.8767])
me_cylinder_002.materials.append(mat_material_001)
me_cylinder_002.use_remesh_fix_poles = True
me_cylinder_002.use_remesh_preserve_attributes = False
me_cylinder_002.use_mirror_vertex_groups = False
me_cylinder_002.update()

# ---- objects
ob_cylinder_001 = bpy.data.objects.new('Cylinder.001', me_cylinder_002)

# ---- transforms, parenting, visibility, modifiers, constraints
ob_cylinder_001.location = (0.0, 0.0, 0.0)
ob_cylinder_001.lineart.crease_threshold = 0.0

# ---- collection membership
col_collection.objects.link(ob_cylinder_001)

# ---- scene / render settings (as saved in the file)
scene.frame_start = 1; scene.frame_end = 250; scene.frame_set(1)
scene.render.engine = 'BLENDER_EEVEE_NEXT'
scene.cycles.use_denoising = False
scene.cycles.samples = 128
scene.cycles.sampling_pattern = 'TABULATED_SOBOL'
scene.cycles.use_adaptive_sampling = False
scene.cycles.use_light_tree = False
scene.view_settings.view_transform = 'Filmic'
bpy.context.view_layer.update()

# ---- added for rendering (the .blend has no active camera and no usable light): camera, sun
cam_auto = bpy.data.cameras.new('AutoCamera')
cam_auto.lens = 50.0
cam_auto.sensor_width = 36.0
cam_auto.clip_end = 1000.0
ob_auto_camera = bpy.data.objects.new('AutoCamera', cam_auto)
scene.collection.objects.link(ob_auto_camera)
ob_auto_camera.location = (15.5801, -18.6961, 20.7641)
ob_auto_camera.rotation_euler = (1.09748, -7.21219e-08, 0.694738)
scene.camera = ob_auto_camera
light_auto_sun = bpy.data.lights.new('AutoSun', 'SUN')
light_auto_sun.energy = 3.0
light_auto_sun.angle = 0.0523599
ob_auto_sun = bpy.data.objects.new('AutoSun', light_auto_sun)
scene.collection.objects.link(ob_auto_sun)
ob_auto_sun.rotation_euler = (0.872665, 0.174533, 0.523599)
bpy.context.view_layer.update()
